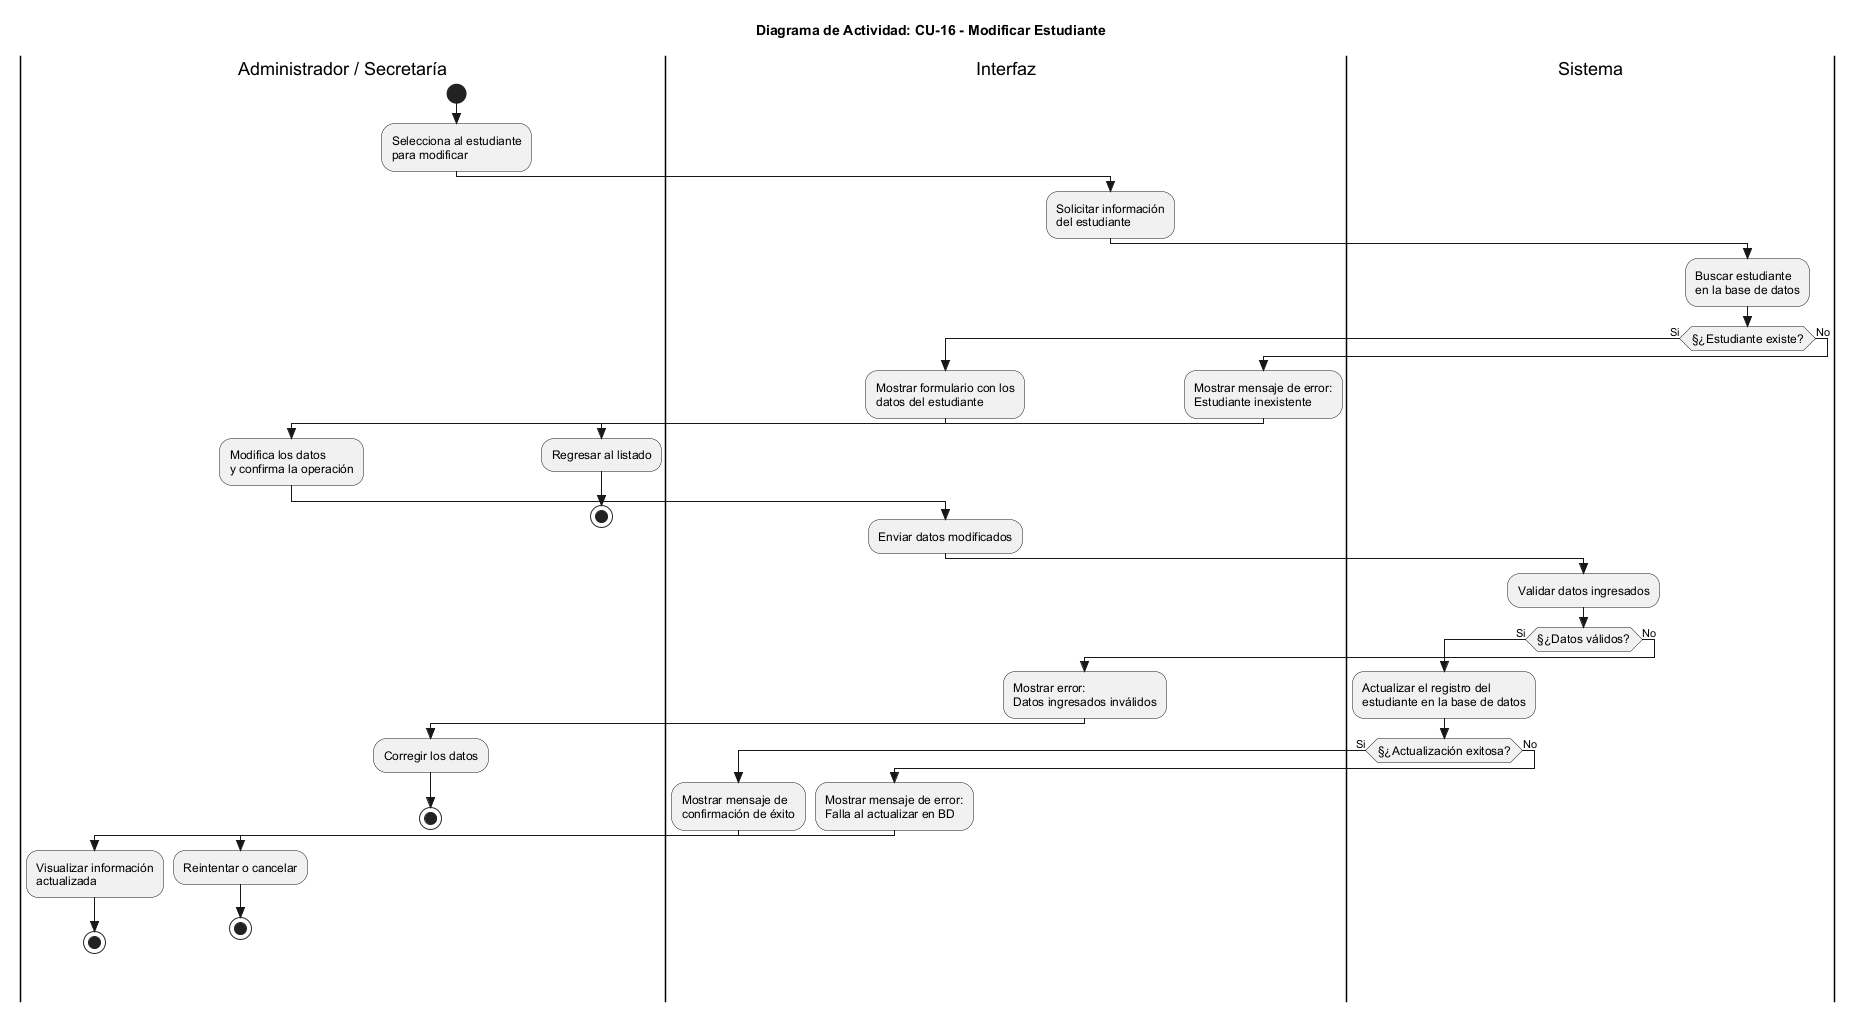

The diagram above was rendered by PlantUML. Its source (embedded in the PNG):
@startuml
skinparam Style strictuml
skinparam ActivityFontSize 12
skinparam ActivityFontName Arial

title Diagrama de Actividad: CU-16 - Modificar Estudiante

|Administrador / Secretaría|
start
:Selecciona al estudiante\npara modificar;

|Interfaz|
:Solicitar información\ndel estudiante;

|Sistema|
:Buscar estudiante\nen la base de datos;

if (§¿Estudiante existe?) then (Si)
  |Interfaz|
  :Mostrar formulario con los\ndatos del estudiante;
  
  |Administrador / Secretaría|
  :Modifica los datos\ny confirma la operación;
  
  |Interfaz|
  :Enviar datos modificados;
  
  |Sistema|
  :Validar datos ingresados;
  
  if (§¿Datos válidos?) then (Si)
    :Actualizar el registro del\nestudiante en la base de datos;
    
    if (§¿Actualización exitosa?) then (Si)
      |Interfaz|
      :Mostrar mensaje de\nconfirmación de éxito;
      
      |Administrador / Secretaría|
      :Visualizar información\nactualizada;
      stop
    else (No)
      |Interfaz|
      :Mostrar mensaje de error:\nFalla al actualizar en BD;
      
      |Administrador / Secretaría|
      :Reintentar o cancelar;
      stop
    endif

  else (No)
    |Interfaz|
    :Mostrar error:\nDatos ingresados inválidos;
    
    |Administrador / Secretaría|
    :Corregir los datos;
    stop
  endif

else (No)
  |Interfaz|
  :Mostrar mensaje de error:\nEstudiante inexistente;
  
  |Administrador / Secretaría|
  :Regresar al listado;
  stop
endif

@enduml